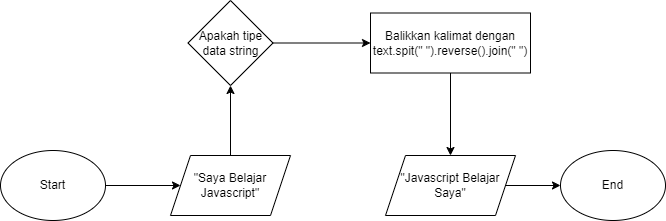

The diagram above was exported from draw.io. Its source (the exported page's mxGraphModel, read from the mxfile embedded in the PNG):
<mxGraphModel dx="1050" dy="534" grid="1" gridSize="10" guides="1" tooltips="1" connect="1" arrows="1" fold="1" page="1" pageScale="1" pageWidth="850" pageHeight="1100" math="0" shadow="0">
  <root>
    <mxCell id="0" />
    <mxCell id="1" parent="0" />
    <mxCell id="YkreGFw0-vc00p-Fphjg-7" value="" style="edgeStyle=orthogonalEdgeStyle;rounded=0;orthogonalLoop=1;jettySize=auto;html=1;" edge="1" parent="1" source="YkreGFw0-vc00p-Fphjg-2" target="YkreGFw0-vc00p-Fphjg-3">
      <mxGeometry relative="1" as="geometry" />
    </mxCell>
    <mxCell id="YkreGFw0-vc00p-Fphjg-2" value="Start" style="ellipse;whiteSpace=wrap;html=1;" vertex="1" parent="1">
      <mxGeometry x="50" y="410" width="105" height="70" as="geometry" />
    </mxCell>
    <mxCell id="YkreGFw0-vc00p-Fphjg-8" value="" style="edgeStyle=orthogonalEdgeStyle;rounded=0;orthogonalLoop=1;jettySize=auto;html=1;" edge="1" parent="1" source="YkreGFw0-vc00p-Fphjg-3" target="YkreGFw0-vc00p-Fphjg-4">
      <mxGeometry relative="1" as="geometry" />
    </mxCell>
    <mxCell id="YkreGFw0-vc00p-Fphjg-3" value="&quot;Saya Belajar Javascript&quot;" style="shape=parallelogram;perimeter=parallelogramPerimeter;whiteSpace=wrap;html=1;fixedSize=1;" vertex="1" parent="1">
      <mxGeometry x="220" y="415" width="120" height="60" as="geometry" />
    </mxCell>
    <mxCell id="YkreGFw0-vc00p-Fphjg-9" value="" style="edgeStyle=orthogonalEdgeStyle;rounded=0;orthogonalLoop=1;jettySize=auto;html=1;" edge="1" parent="1" source="YkreGFw0-vc00p-Fphjg-4" target="YkreGFw0-vc00p-Fphjg-5">
      <mxGeometry relative="1" as="geometry" />
    </mxCell>
    <mxCell id="YkreGFw0-vc00p-Fphjg-4" value="Apakah tipe data string" style="rhombus;whiteSpace=wrap;html=1;" vertex="1" parent="1">
      <mxGeometry x="237.5" y="260" width="85" height="85" as="geometry" />
    </mxCell>
    <mxCell id="YkreGFw0-vc00p-Fphjg-10" value="" style="edgeStyle=orthogonalEdgeStyle;rounded=0;orthogonalLoop=1;jettySize=auto;html=1;" edge="1" parent="1" source="YkreGFw0-vc00p-Fphjg-5" target="YkreGFw0-vc00p-Fphjg-6">
      <mxGeometry relative="1" as="geometry" />
    </mxCell>
    <mxCell id="YkreGFw0-vc00p-Fphjg-5" value="Balikkan kalimat dengan text.spit(&quot; &quot;).reverse().join(&quot; &quot;)" style="rounded=0;whiteSpace=wrap;html=1;" vertex="1" parent="1">
      <mxGeometry x="420" y="272.5" width="160" height="60" as="geometry" />
    </mxCell>
    <mxCell id="YkreGFw0-vc00p-Fphjg-13" value="" style="edgeStyle=orthogonalEdgeStyle;rounded=0;orthogonalLoop=1;jettySize=auto;html=1;" edge="1" parent="1" source="YkreGFw0-vc00p-Fphjg-6" target="YkreGFw0-vc00p-Fphjg-12">
      <mxGeometry relative="1" as="geometry" />
    </mxCell>
    <mxCell id="YkreGFw0-vc00p-Fphjg-6" value="&quot;Javascript Belajar Saya&quot;" style="shape=parallelogram;perimeter=parallelogramPerimeter;whiteSpace=wrap;html=1;fixedSize=1;" vertex="1" parent="1">
      <mxGeometry x="435" y="415" width="130" height="60" as="geometry" />
    </mxCell>
    <mxCell id="YkreGFw0-vc00p-Fphjg-12" value="End" style="ellipse;whiteSpace=wrap;html=1;" vertex="1" parent="1">
      <mxGeometry x="610" y="410" width="105" height="70" as="geometry" />
    </mxCell>
  </root>
</mxGraphModel>